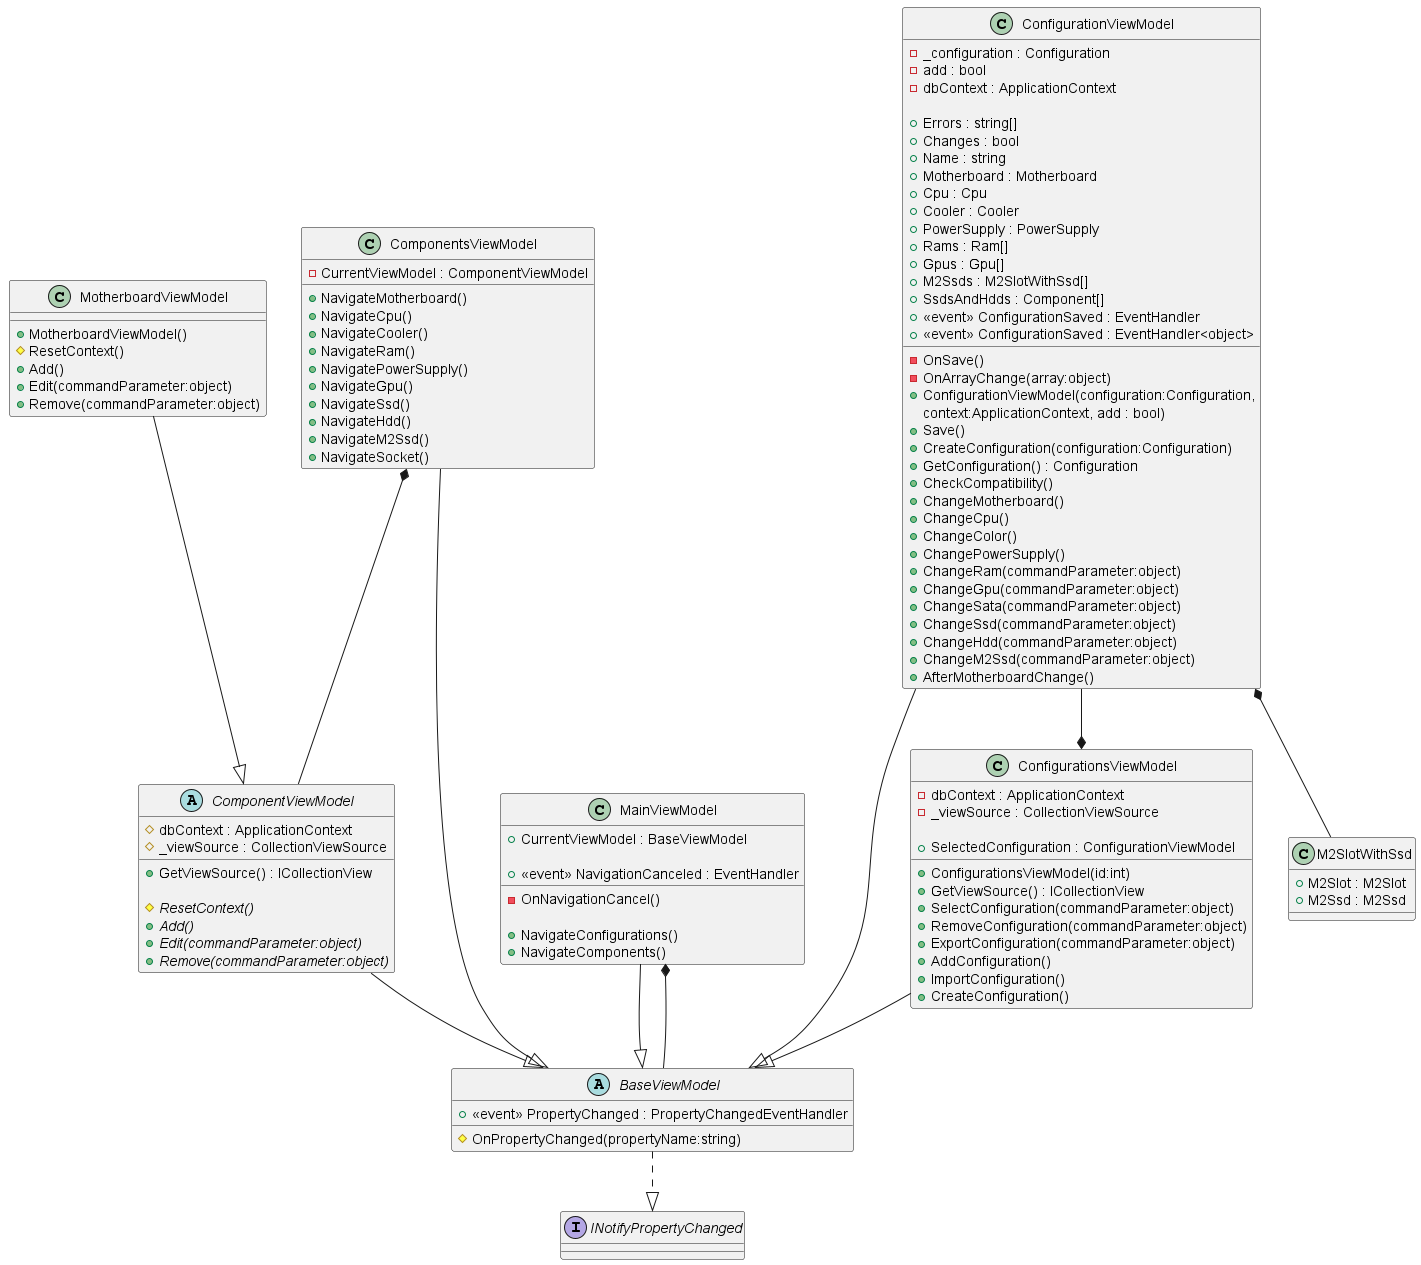

The diagram above was rendered by PlantUML. Its source (embedded in the PNG):
@startuml Class diagram ViewModel

interface INotifyPropertyChanged

BaseViewModel ..|> INotifyPropertyChanged
abstract class BaseViewModel{
    + <<event>> PropertyChanged : PropertyChangedEventHandler

    # OnPropertyChanged(propertyName:string)
}

ComponentViewModel --|> BaseViewModel
abstract class ComponentViewModel{
    # dbContext : ApplicationContext
    # _viewSource : CollectionViewSource
    
    + GetViewSource() : ICollectionView

    {abstract} # ResetContext()
    {abstract} + Add()
    {abstract} + Edit(commandParameter:object)
    {abstract} + Remove(commandParameter:object)
}

MotherboardViewModel --|> ComponentViewModel
class MotherboardViewModel{
    + MotherboardViewModel()
    # ResetContext()
    + Add()
    + Edit(commandParameter:object)
    + Remove(commandParameter:object)
}

MainViewModel --|> BaseViewModel
MainViewModel *-- BaseViewModel
class MainViewModel{
    + CurrentViewModel : BaseViewModel

    + <<event>> NavigationCanceled : EventHandler

    - OnNavigationCancel()

    + NavigateConfigurations()
    + NavigateComponents()

}

ConfigurationsViewModel --|> BaseViewModel
class ConfigurationsViewModel{
    - dbContext : ApplicationContext
    - _viewSource : CollectionViewSource

    + SelectedConfiguration : ConfigurationViewModel

    + ConfigurationsViewModel(id:int)
    + GetViewSource() : ICollectionView
    + SelectConfiguration(commandParameter:object)
    + RemoveConfiguration(commandParameter:object)
    + ExportConfiguration(commandParameter:object)
    + AddConfiguration()
    + ImportConfiguration()
    + CreateConfiguration()
}

ConfigurationViewModel --* ConfigurationsViewModel
ConfigurationViewModel --|> BaseViewModel
ConfigurationViewModel *-- M2SlotWithSsd
class ConfigurationViewModel{
    - _configuration : Configuration
    - add : bool
    - dbContext : ApplicationContext

    + Errors : string[]
    + Changes : bool
    + Name : string
    + Motherboard : Motherboard
    + Cpu : Cpu
    + Cooler : Cooler
    + PowerSupply : PowerSupply
    + Rams : Ram[]
    + Gpus : Gpu[]
    + M2Ssds : M2SlotWithSsd[]
    + SsdsAndHdds : Component[]
    + <<event>> ConfigurationSaved : EventHandler
    + <<event>> ConfigurationSaved : EventHandler<object>

    - OnSave()
    - OnArrayChange(array:object)
    + ConfigurationViewModel(configuration:Configuration, 
    context:ApplicationContext, add : bool)
    + Save()
    + CreateConfiguration(configuration:Configuration)
    + GetConfiguration() : Configuration
    + CheckCompatibility()
    + ChangeMotherboard()
    + ChangeCpu()
    + ChangeColor()
    + ChangePowerSupply()
    + ChangeRam(commandParameter:object)
    + ChangeGpu(commandParameter:object)
    + ChangeSata(commandParameter:object)
    + ChangeSsd(commandParameter:object)
    + ChangeHdd(commandParameter:object)
    + ChangeM2Ssd(commandParameter:object)
    + AfterMotherboardChange()
}


class M2SlotWithSsd{
    + M2Slot : M2Slot
    + M2Ssd : M2Ssd
}

ComponentsViewModel *-- ComponentViewModel
ComponentsViewModel --|> BaseViewModel
class ComponentsViewModel{
    - CurrentViewModel : ComponentViewModel

    + NavigateMotherboard()
    + NavigateCpu()
    + NavigateCooler()
    + NavigateRam()
    + NavigatePowerSupply()
    + NavigateGpu()
    + NavigateSsd()
    + NavigateHdd()
    + NavigateM2Ssd()
    + NavigateSocket()
}

@enduml